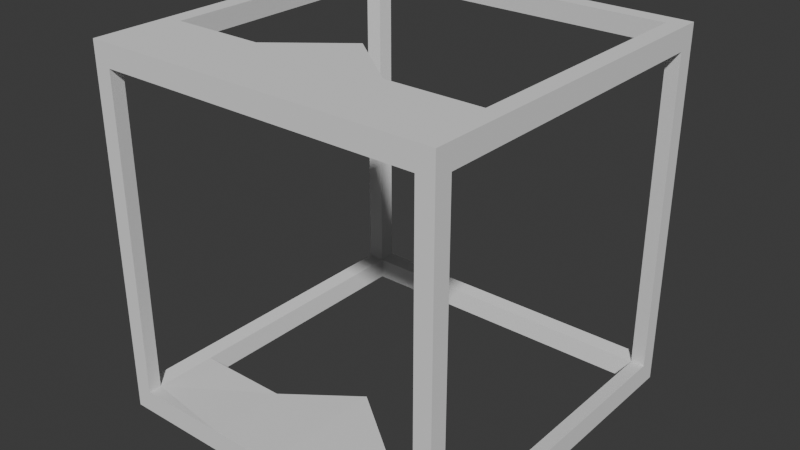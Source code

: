# Source: Pointer.blend  (saved by Blender 4.2.66; exported with 4.5.12 LTS)
import bpy
from mathutils import Matrix  # noqa: F401  (used for matrix-valued properties, if any)

bpy.ops.wm.read_factory_settings(use_empty=True)
scene = bpy.context.scene
scene.name = 'Scene'

# ---- collections
col_collection = bpy.data.collections.new('Collection'); scene.collection.children.link(col_collection)

# ---- world
world_world = bpy.data.worlds.new('World'); scene.world = world_world
world_world.use_nodes = True; world_world.node_tree.nodes.clear()
_N = world_world.node_tree.nodes; _L = world_world.node_tree.links
n0 = _N.new('ShaderNodeOutputWorld'); n0.name = 'World Output'; n0.location = (300, 300)
n1 = _N.new('ShaderNodeBackground'); n1.name = 'Background'; n1.location = (10, 300)
n1.inputs[0].default_value = (0.05088, 0.05088, 0.05088, 1.0)
_L.new(n1.outputs[0], n0.inputs[0])
n0.is_active_output = True
world_world.color = (0.05088, 0.05088, 0.05088)
world_world.sun_shadow_jitter_overblur = 0.0

# ---- meshes
me_cube_002 = bpy.data.meshes.new('Cube.002')
me_cube_002.from_pydata([(-0.9423, -0.9423, 0.9423), (-1.029, -1.029, 1.058), (-0.9423, 0.9423, 0.9423), (-1.029, 1.029, 1.058), (0.9423, 0.9423, 0.9423), (-1.029, -0.9293, 0.9293), (-1.029, 0.9293, 0.9293), (-0.9293, 1.029, 0.9293), (-0.9293, -1.029, 0.0), (-1.029, -1.029, 0.0), (1.029, 0.9293, 0.9293), (1.029, -0.9293, 0.9293), (-0.9423, -0.9423, 0.0), (-1.029, -0.9293, 0.0), (0.9293, -1.029, 0.9293), (-0.9293, -1.029, 0.9293), (-0.9293, 1.029, 0.0), (-1.029, 1.029, 0.0), (-0.9423, 0.9423, 0.0), (-0.9293, 0.9293, 1.058), (-0.9293, -0.9293, 1.058), (-1.029, 0.9293, 0.0), (0.0, -1.029, 0.9293), (0.0, -0.2851, 0.9423), (0.0, -1.029, 1.058), (0.0, -0.2722, 1.058), (-0.3901, -1.029, 0.9293), (-0.4319, -1.029, 1.058), (-0.3956, -0.5808, 0.9423), (-0.3901, -0.5808, 1.058), (-1.029, -0.6028, 0.9293), (-0.9423, -0.5808, 0.9423), (-1.029, -0.6674, 1.058), (-0.9293, -0.5808, 1.058), (0.0, 1.029, 0.9293), (0.0, 0.9423, 0.9423), (0.0, 1.029, 1.058), (0.0, 0.9293, 1.058)], [(10, 4), (10, 11), (14, 22), (4, 35)], [(13, 5, 0, 12), (30, 6, 2, 31), (30, 5, 1, 32), (21, 6, 3, 17), (16, 7, 2, 18), (5, 13, 9, 1), (34, 7, 3, 36), (15, 8, 12, 0), (26, 15, 0, 28), (8, 15, 1, 9), (37, 19, 2, 35), (33, 29, 28, 31), (33, 19, 3, 32), (29, 20, 1, 27), (29, 25, 23, 28), (26, 22, 24, 27), (15, 26, 27, 1), (33, 20, 29), (25, 29, 27, 24), (22, 26, 28, 23), (20, 33, 32, 1), (19, 33, 31, 2), (6, 30, 32, 3), (5, 30, 31, 0), (31, 28, 0), (19, 37, 36, 3), (7, 16, 17, 3), (7, 34, 35, 2), (6, 21, 18, 2)])
_uv = me_cube_002.uv_layers.new(name='UVMap')
_uv.uv.foreach_set('vector', [0.5, 0.0, 0.625, 0.0, 0.625, 0.0, 0.5, 0.0, 0.625, 0.04391, 0.625, 0.25, 0.625, 0.25, 0.625, 0.04391, 0.625, 0.04391, 0.625, 0.0, 0.625, 0.0, 0.625, 0.04391, 0.5, 0.25, 0.625, 0.25, 0.625, 0.25, 0.5, 0.25, 0.5, 0.25, 0.625, 0.25, 0.625, 0.25, 0.5, 0.25, 0.625, 0.0, 0.5, 0.0, 0.5, 0.0, 0.625, 0.0, 0.625, 0.375, 0.625, 0.25, 0.625, 0.25, 0.625, 0.375, 0.625, 1.0, 0.5, 1.0, 0.5, 1.0, 0.625, 1.0, 0.625, 0.9275, 0.625, 1.0, 0.625, 1.0, 0.625, 0.9275, 0.5, 1.0, 0.625, 1.0, 0.625, 1.0, 0.5, 1.0, 0.75, 0.5, 0.875, 0.5, 0.875, 0.5, 0.75, 0.5, 0.875, 0.7061, 0.8025, 0.75, 0.8025, 0.75, 0.875, 0.7061, 0.875, 0.7061, 0.875, 0.5, 0.875, 0.5, 0.875, 0.7061, 0.8025, 0.75, 0.875, 0.75, 0.875, 0.75, 0.8025, 0.75, 0.8025, 0.75, 0.75, 0.75, 0.75, 0.75, 0.8025, 0.75, 0.625, 0.9275, 0.625, 0.875, 0.625, 0.875, 0.625, 0.9275, 0.625, 1.0, 0.625, 0.9275, 0.625, 0.9275, 0.625, 1.0, 0.875, 0.7061, 0.875, 0.75, 0.8025, 0.75, 0.75, 0.75, 0.8025, 0.75, 0.8025, 0.75, 0.75, 0.75, 0.625, 0.875, 0.625, 0.9275, 0.625, 0.9275, 0.625, 0.875, 0.875, 0.75, 0.875, 0.7061, 0.875, 0.7061, 0.875, 0.75, 0.875, 0.5, 0.875, 0.7061, 0.875, 0.7061, 0.875, 0.5, 0.625, 0.25, 0.625, 0.04391, 0.625, 0.04391, 0.625, 0.25, 0.625, 0.0, 0.625, 0.04391, 0.625, 0.04391, 0.625, 0.0, 0.875, 0.7061, 0.8025, 0.75, 0.625, 1.0, 0.875, 0.5, 0.75, 0.5, 0.75, 0.5, 0.875, 0.5, 0.625, 0.25, 0.5, 0.25, 0.5, 0.25, 0.625, 0.25, 0.625, 0.25, 0.625, 0.375, 0.625, 0.375, 0.625, 0.25, 0.625, 0.25, 0.5, 0.25, 0.5, 0.25, 0.625, 0.25])
me_cube_002.use_mirror_x = True
me_cube_002.update()

# ---- objects
ob_pointer = bpy.data.objects.new('Pointer', me_cube_002)

# ---- transforms, parenting, visibility, modifiers, constraints
ob_pointer.location = (0.0, 0.0, 0.0)
ob_pointer.use_mesh_mirror_x = True
_m = ob_pointer.modifiers.new('Mirror', 'MIRROR')
_m.use_axis = (True, False, True)
_m.use_clip = True

# ---- collection membership
col_collection.objects.link(ob_pointer)

# ---- scene / render settings (as saved in the file)
scene.frame_start = 1; scene.frame_end = 250; scene.frame_set(1)
scene.render.engine = 'BLENDER_EEVEE_NEXT'
bpy.context.view_layer.update()

# ---- added for rendering (the .blend has no active camera and no usable light): camera, sun
cam_auto = bpy.data.cameras.new('AutoCamera')
cam_auto.lens = 50.0
cam_auto.sensor_width = 36.0
cam_auto.clip_end = 1000.0
ob_auto_camera = bpy.data.objects.new('AutoCamera', cam_auto)
scene.collection.objects.link(ob_auto_camera)
ob_auto_camera.location = (3.32945, -3.99534, 2.66356)
ob_auto_camera.rotation_euler = (1.09748, -7.21219e-08, 0.694738)
scene.camera = ob_auto_camera
light_auto_sun = bpy.data.lights.new('AutoSun', 'SUN')
light_auto_sun.energy = 3.0
light_auto_sun.angle = 0.0523599
ob_auto_sun = bpy.data.objects.new('AutoSun', light_auto_sun)
scene.collection.objects.link(ob_auto_sun)
ob_auto_sun.rotation_euler = (0.872665, 0.174533, 0.523599)
bpy.context.view_layer.update()
